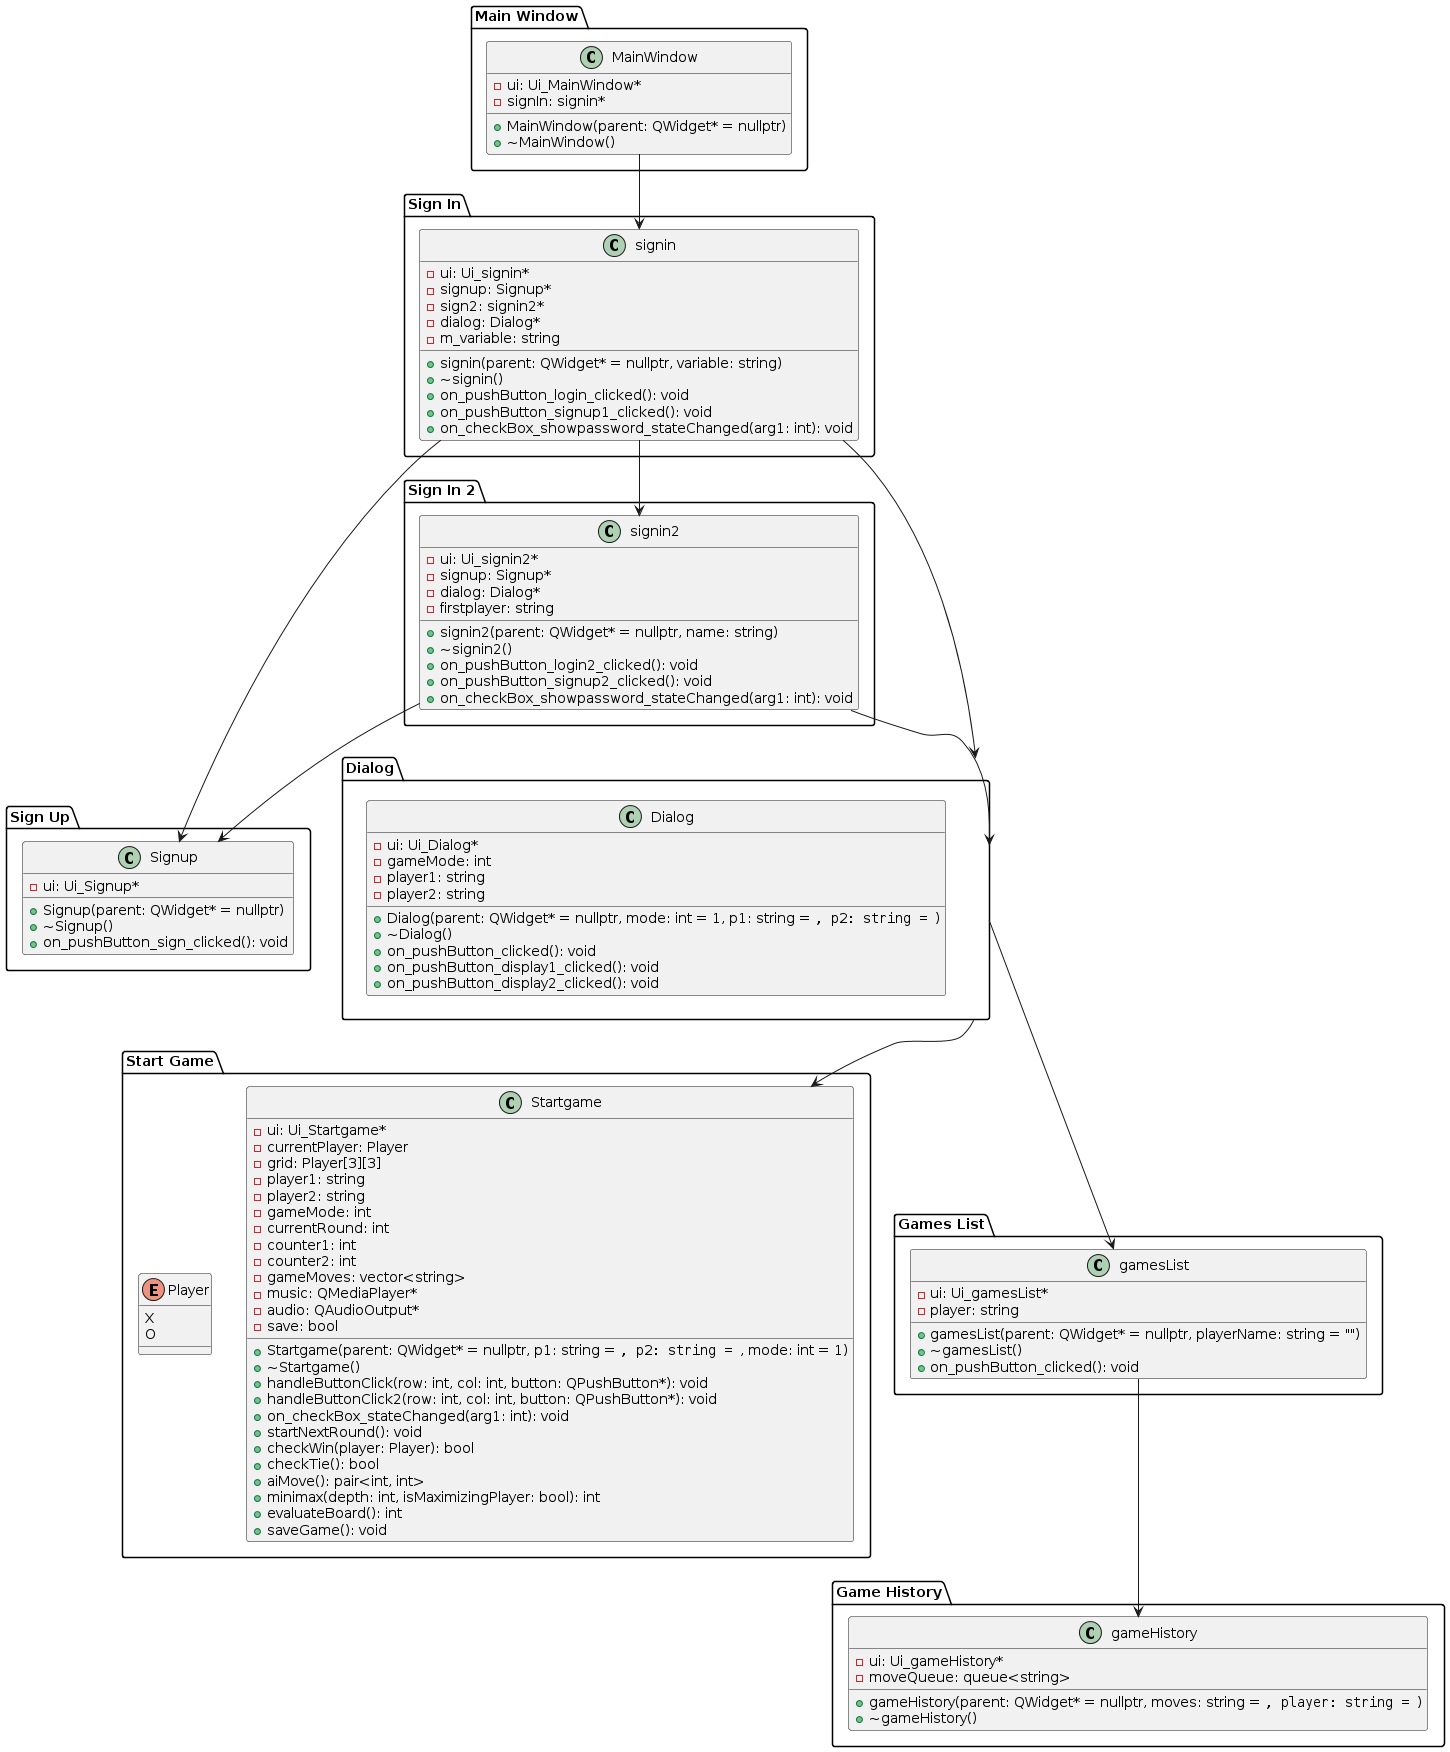

The diagram above was rendered by PlantUML. Its source (embedded in the PNG):
@startuml
package "Main Window" {
    class MainWindow {
        - ui: Ui_MainWindow*
        - signIn: signin*
        + MainWindow(parent: QWidget* = nullptr)
        + ~MainWindow()
    }
}

package "Sign In" {
    class signin {
        - ui: Ui_signin*
        - signup: Signup*
        - sign2: signin2*
        - dialog: Dialog*
        - m_variable: string
        + signin(parent: QWidget* = nullptr, variable: string)
        + ~signin()
        + on_pushButton_login_clicked(): void
        + on_pushButton_signup1_clicked(): void
        + on_checkBox_showpassword_stateChanged(arg1: int): void
    }
}

package "Sign Up" {
    class Signup {
        - ui: Ui_Signup*
        + Signup(parent: QWidget* = nullptr)
        + ~Signup()
        + on_pushButton_sign_clicked(): void
    }
}

package "Sign In 2" {
    class signin2 {
        - ui: Ui_signin2*
        - signup: Signup*
        - dialog: Dialog*
        - firstplayer: string
        + signin2(parent: QWidget* = nullptr, name: string)
        + ~signin2()
        + on_pushButton_login2_clicked(): void
        + on_pushButton_signup2_clicked(): void
        + on_checkBox_showpassword_stateChanged(arg1: int): void
    }
}

package "Dialog" {
    class Dialog {
        - ui: Ui_Dialog*
        - gameMode: int
        - player1: string
        - player2: string
        + Dialog(parent: QWidget* = nullptr, mode: int = 1, p1: string = "", p2: string = "")
        + ~Dialog()
        + on_pushButton_clicked(): void
        + on_pushButton_display1_clicked(): void
        + on_pushButton_display2_clicked(): void
    }
}

package "Start Game" {
    enum Player {
        X
        O
    }
    
    class Startgame {
        - ui: Ui_Startgame*
        - currentPlayer: Player
        - grid: Player[3][3]
        - player1: string
        - player2: string
        - gameMode: int
        - currentRound: int
        - counter1: int
        - counter2: int
        - gameMoves: vector<string>
        - music: QMediaPlayer*
        - audio: QAudioOutput*
        - save: bool
        + Startgame(parent: QWidget* = nullptr, p1: string = "", p2: string = "", mode: int = 1)
        + ~Startgame()
        + handleButtonClick(row: int, col: int, button: QPushButton*): void
        + handleButtonClick2(row: int, col: int, button: QPushButton*): void
        + on_checkBox_stateChanged(arg1: int): void
        + startNextRound(): void
        + checkWin(player: Player): bool
        + checkTie(): bool
        + aiMove(): pair<int, int>
        + minimax(depth: int, isMaximizingPlayer: bool): int
        + evaluateBoard(): int
        + saveGame(): void
    }
}

package "Games List" {
    class gamesList {
        - ui: Ui_gamesList*
        - player: string
        + gamesList(parent: QWidget* = nullptr, playerName: string = "")
        + ~gamesList()
        + on_pushButton_clicked(): void
    }
}

package "Game History" {
    class gameHistory {
        - ui: Ui_gameHistory*
        - moveQueue: queue<string>
        + gameHistory(parent: QWidget* = nullptr, moves: string = "", player: string = "")
        + ~gameHistory()
    }
}


MainWindow --> signin
signin --> Signup
signin --> signin2
signin2 --> Signup
signin --> Dialog
Dialog --> gamesList
gamesList --> gameHistory
signin2 -->Dialog
Dialog --> Startgame
@enduml